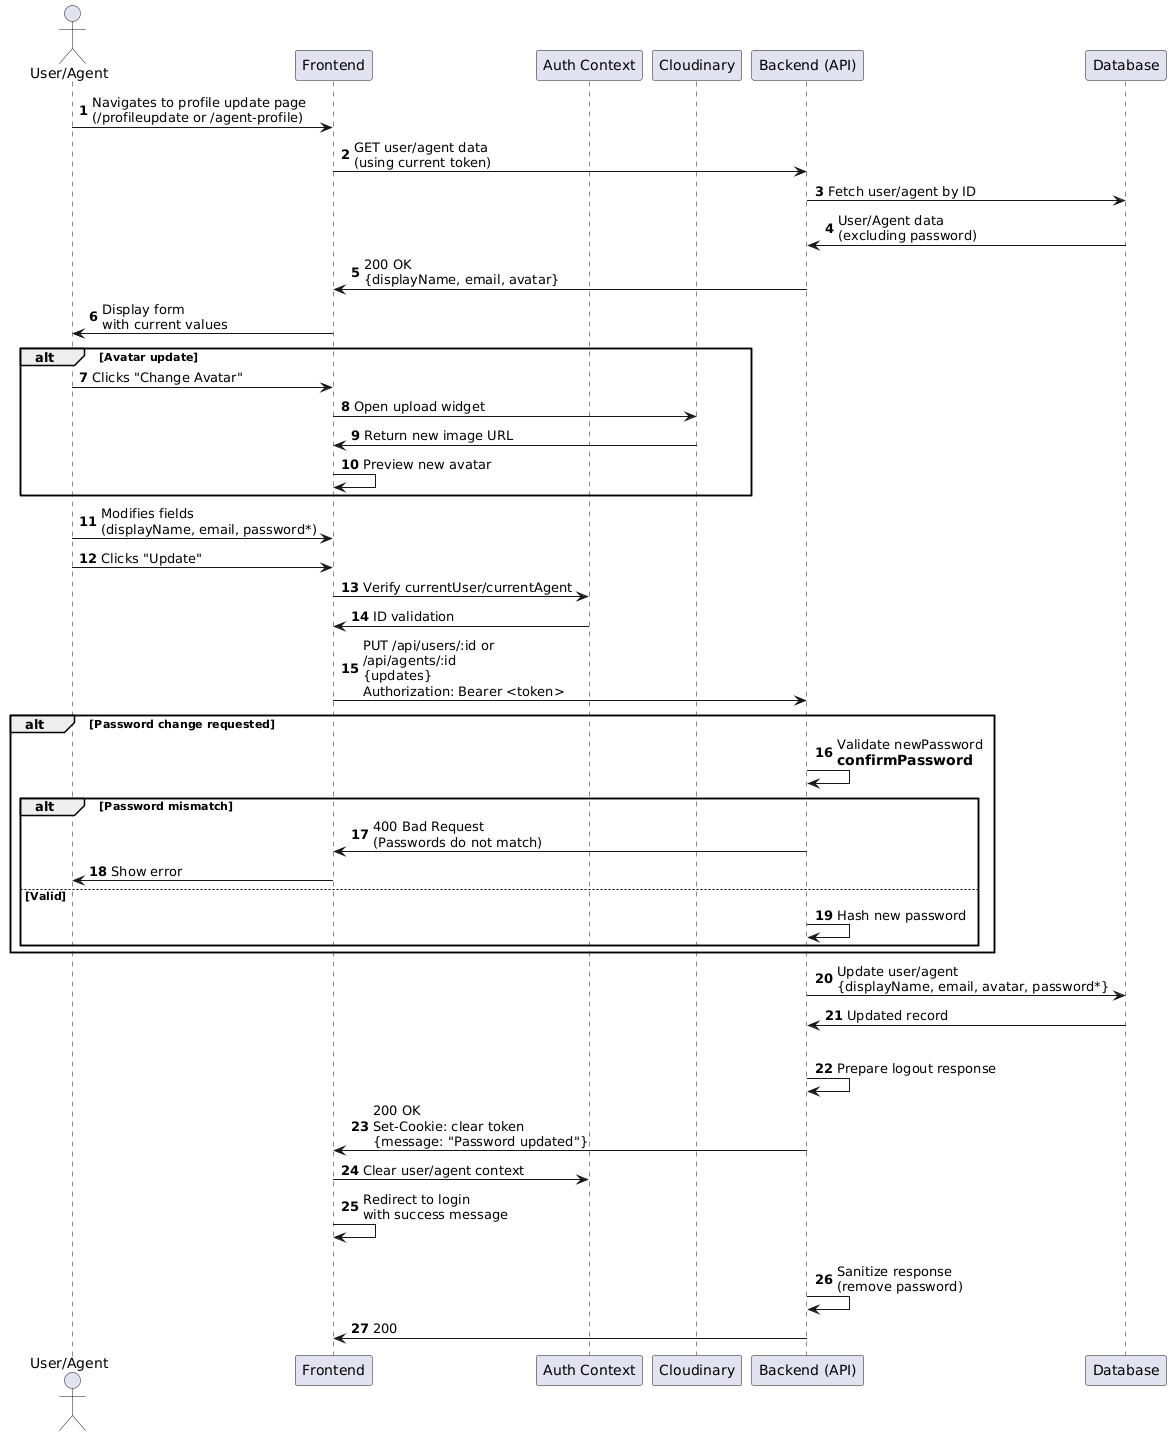

The diagram above was rendered by PlantUML. Its source (embedded in the PNG):
@startuml
actor "User/Agent" as User
participant "Frontend" as Frontend
participant "Auth Context" as AuthCtx
participant "Cloudinary" as Cloudinary
participant "Backend (API)" as Backend
participant "Database" as Database

autonumber

User -> Frontend: Navigates to profile update page\n(/profileupdate or /agent-profile)
Frontend -> Backend: GET user/agent data\n(using current token)
Backend -> Database: Fetch user/agent by ID
Database -> Backend: User/Agent data\n(excluding password)
Backend -> Frontend: 200 OK\n{displayName, email, avatar}
Frontend -> User: Display form\nwith current values

alt Avatar update
    User -> Frontend: Clicks "Change Avatar"
    Frontend -> Cloudinary: Open upload widget
    Cloudinary -> Frontend: Return new image URL
    Frontend -> Frontend: Preview new avatar
end

User -> Frontend: Modifies fields\n(displayName, email, password*)
User -> Frontend: Clicks "Update"

Frontend -> AuthCtx: Verify currentUser/currentAgent
AuthCtx -> Frontend: ID validation

Frontend -> Backend: PUT /api/users/:id or\n/api/agents/:id\n{updates}\nAuthorization: Bearer <token>

alt Password change requested
    Backend -> Backend: Validate newPassword\n=== confirmPassword
    alt Password mismatch
        Backend -> Frontend: 400 Bad Request\n(Passwords do not match)
        Frontend -> User: Show error
    else Valid
        Backend -> Backend: Hash new password
    end
end

Backend -> Database: Update user/agent\n{displayName, email, avatar, password*}
Database -> Backend: Updated record

alt Password changed
    Backend -> Backend: Prepare logout response
    Backend -> Frontend: 200 OK\nSet-Cookie: clear token\n{message: "Password updated"}
    Frontend -> AuthCtx: Clear user/agent context
    Frontend -> Frontend: Redirect to login\nwith success message
else Other updates
    Backend -> Backend: Sanitize response\n(remove password)
    Backend -> Frontend: 200
@enduml